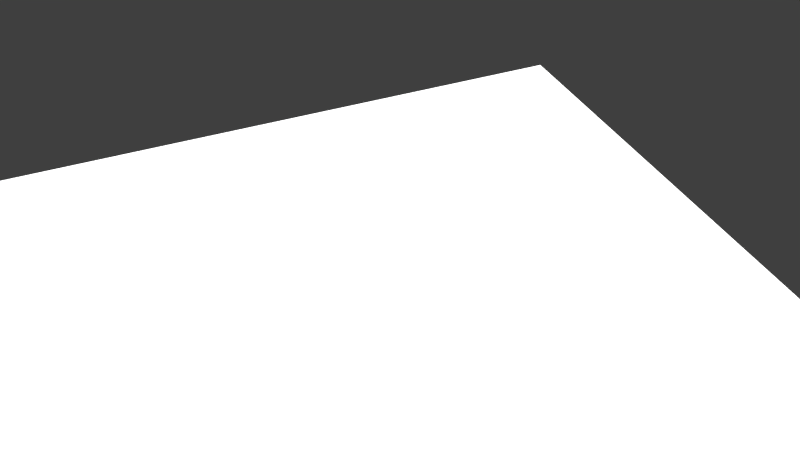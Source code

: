 # Source: PART2.blend  (saved by Blender 2.79.0; exported with 4.5.12 LTS)
import bpy
from mathutils import Matrix  # noqa: F401  (used for matrix-valued properties, if any)

bpy.ops.wm.read_factory_settings(use_empty=True)
scene = bpy.context.scene
scene.name = 'Scene'

# ---- collections
col_collection_1 = bpy.data.collections.new('Collection 1'); scene.collection.children.link(col_collection_1)

# ---- images (referenced by path relative to the original .blend; pixels are not part of the script)
import os
ASSET_DIR = os.environ.get("B2B_ASSET_DIR", "")  # directory of the original .blend (textures are referenced by path, not embedded)
HERE = os.path.dirname(os.path.abspath(__file__))  # packed textures are extracted next to this script under _unpacked/

def load_image(name, relpath, width, height, colorspace="sRGB"):
    """Load a texture the original file referenced (path relative to the .blend, or extracted next to this script)."""
    p = next((c for c in (os.path.join(HERE, relpath), os.path.join(ASSET_DIR, relpath)) if relpath and os.path.exists(c)), "")
    if p:
        img = bpy.data.images.load(p, check_existing=True)
        img.name = name
    else:  # same state as the original file: an image datablock whose file is absent (Cycles renders it pink)
        img = bpy.data.images.new(name, width, height)
        img.source = "FILE"
        img.filepath = "//" + (relpath or name)
    img.colorspace_settings.name = colorspace
    return img
img_t1_spec_png_001 = load_image('T1_SPEC.png.001', 'tex/T1_SPEC.png', 1024, 1024, 'sRGB')
img_t1_color4_jpg = load_image('T1_COLOR4.jpg', 'tex/T1_COLOR4.jpg', 1024, 1024, 'sRGB')
img_t1_occ_png_001 = load_image('T1_OCC.png.001', 'tex/T1_OCC.png', 1024, 1024, 'sRGB')
img_t1_nrm_png_001 = load_image('T1_NRM.png.001', 'tex/T1_NRM.png', 1024, 1024, 'sRGB')

# ---- materials (node trees are filled in below, after node groups)
mat_canadarm = bpy.data.materials.new('CanadARM')
mat_canadarm.alpha_threshold = 0.0
mat_canadarm.roughness = 0.5
mat_light = bpy.data.materials.new('LIGHT')
mat_light.alpha_threshold = 0.0
mat_light.roughness = 0.5

# ---- material node trees
mat_canadarm.use_nodes = True; mat_canadarm.node_tree.nodes.clear()
_N = mat_canadarm.node_tree.nodes; _L = mat_canadarm.node_tree.links
n0 = _N.new('ShaderNodeOutputMaterial'); n0.name = 'Material Output'; n0.location = (306, 300)
n1 = _N.new('ShaderNodeMixShader'); n1.name = 'Mix Shader.001'; n1.location = (106, 318)
n2 = _N.new('ShaderNodeBsdfDiffuse'); n2.name = 'Diffuse BSDF'; n2.location = (-116, 279)
n3 = _N.new('ShaderNodeBsdfAnisotropic'); n3.name = 'Glossy BSDF'; n3.location = (-121, 148)
n3.distribution = 'GGX'
n3.inputs[1].default_value = 0.0
n4 = _N.new('ShaderNodeMix'); n4.name = 'Mix'; n4.location = (-218, 626)
n4.data_type = 'RGBA'
n4.inputs[0].default_value = 8.0
n4.inputs[7].default_value = (0.0, 0.0, 0.0, 1.0)
n5 = _N.new('ShaderNodeTexImage'); n5.name = 'Image Texture.002'; n5.location = (-407, 637)
n5.width = 140
n5.image = img_t1_spec_png_001
n6 = _N.new('ShaderNodeNormalMap'); n6.name = 'Normal Map'; n6.location = (109, 165)
n6.inputs[0].default_value = 0.05
n7 = _N.new('ShaderNodeMix'); n7.name = 'Mix.001'; n7.location = (-336, 263)
n7.data_type = 'RGBA'
n7.blend_type = 'MULTIPLY'
n8 = _N.new('ShaderNodeTexImage'); n8.name = 'Image Texture'; n8.location = (-577, 389)
n8.width = 140
n8.image = img_t1_color4_jpg
n9 = _N.new('ShaderNodeTexImage'); n9.name = 'Image Texture.003'; n9.location = (-571, 121)
n9.width = 140
n9.image = img_t1_occ_png_001
n10 = _N.new('ShaderNodeTexImage'); n10.name = 'Image Texture.001'; n10.location = (30, -81)
n10.width = 140
n10.image = img_t1_nrm_png_001
n11 = _N.new('ShaderNodeDisplacement'); n11.name = 'Displacement'; n11.location = (0, 0)
n11.inputs[1].default_value = 0.0
n11.inputs[2].default_value = 0.1
_L.new(n1.outputs[0], n0.inputs[0])
_L.new(n2.outputs[0], n1.inputs[1])
_L.new(n8.outputs[0], n7.inputs[6])
_L.new(n10.outputs[0], n6.inputs[1])
_L.new(n3.outputs[0], n1.inputs[2])
_L.new(n4.outputs[2], n1.inputs[0])
_L.new(n5.outputs[0], n4.inputs[6])
_L.new(n7.outputs[2], n2.inputs[0])
_L.new(n9.outputs[0], n7.inputs[7])
_L.new(n6.outputs[0], n11.inputs[0])
_L.new(n11.outputs[0], n0.inputs[2])
n0.is_active_output = True
mat_light.use_nodes = True; mat_light.node_tree.nodes.clear()
_N = mat_light.node_tree.nodes; _L = mat_light.node_tree.links
n0 = _N.new('ShaderNodeOutputMaterial'); n0.name = 'Material Output'; n0.location = (300, 300)
n1 = _N.new('ShaderNodeEmission'); n1.name = 'Emission'; n1.location = (10, 300)
n1.inputs[0].default_value = (0.8, 0.8, 0.8, 1.0)
n1.inputs[1].default_value = 2.5
_L.new(n1.outputs[0], n0.inputs[0])
n0.is_active_output = True

# ---- world
world_world_001 = bpy.data.worlds.new('World.001'); scene.world = world_world_001
world_world_001.use_nodes = True; world_world_001.node_tree.nodes.clear()
_N = world_world_001.node_tree.nodes; _L = world_world_001.node_tree.links
n0 = _N.new('ShaderNodeOutputWorld'); n0.name = 'World Output'; n0.location = (300, 300)
n1 = _N.new('ShaderNodeBackground'); n1.name = 'Background'; n1.location = (10, 300)
n1.inputs[0].default_value = (0.05, 0.05, 0.05, 1.0)
_L.new(n1.outputs[0], n0.inputs[0])
n0.is_active_output = True
world_world_001.use_sun_shadow = False
world_world_001.sun_shadow_jitter_overblur = 0.0
world_world_001.cycles.sampling_method = 'MANUAL'

# ---- cameras
cam_camera = bpy.data.cameras.new('Camera')
cam_camera.clip_end = 100.0
cam_camera.lens = 35.0
cam_camera.sensor_width = 32.0
cam_camera.sensor_height = 18.0
cam_camera.display_size = 2.0
cam_camera.dof.focus_distance = 0.0

# ---- lights
light_sun = bpy.data.lights.new('Sun', 'SUN')
light_sun.transmission_factor = 0.0
light_sun.angle = 1.479
light_sun.energy = 5.0
light_sun.shadow_buffer_clip_start = 0.5
light_sun.shadow_soft_size = 0.912
light_sun.shadow_cascade_max_distance = 1000.0
light_sun.cycles.max_bounces = 783

# ---- meshes
me_canadarm_hd_002 = bpy.data.meshes.new('CANADARM HD.002')
me_canadarm_hd_002.from_pydata([(0.03282, -0.1173, 0.05679), (0.05691, -0.1173, 0.03269), (0.06305, -0.1173, 0.01432), (0.03494, -0.1079, 0.06046), (0.06049, -0.1079, 0.0349), (0.03157, -0.1079, 0.0551), (0.06075, -0.1079, 0.01507), (0.06261, 0.09834, 0.01507), (0.06075, 0.03315, 0.01507), (0.05521, 0.03319, 0.03188), (0.05521, -0.1036, 0.03188), (0.03157, -0.1036, 0.0551), (0.03494, -0.1105, 0.06046), (0.06389, -0.1079, 0.01521), (0.06335, 0.1617, 0.03581), (0.05541, 0.1927, 0.01507), (0.03219, 0.2157, 0.03581), (0.05031, 0.1927, 0.03581), (0.02974, 0.2116, 0.03581), (0.02906, -0.1173, 0.05779), (0.02722, -0.1079, 0.05624), (0.02722, -0.1036, 0.05624), (0.05815, -0.1173, 0.02899), (0.05652, 0.03318, 0.02791), (0.05652, -0.1036, 0.02791), (0.05928, -0.1079, 0.0291), (0.05541, 0.1927, 0.03092), (0.03219, 0.2157, 0.03092), (-0.05691, -0.1173, 0.03269), (-0.03494, -0.1079, 0.06046), (-0.06049, -0.1079, 0.0349), (-0.03157, -0.1079, 0.0551), (-0.05521, -0.1079, 0.03188), (-0.06075, -0.1079, 0.01507), (-0.03157, 0.03324, 0.0551), (-0.06261, 0.09834, 0.01507), (-0.03157, -0.1036, 0.0551), (-0.03494, -0.1105, 0.06046), (-0.06049, -0.1105, 0.0349), (-0.05785, -0.1079, 0.03339), (-0.03325, -0.1079, 0.05778), (-0.05541, 0.1927, 0.03581), (-0.03219, 0.2157, 0.01507), (-0.05031, 0.1927, 0.03581), (-0.05345, 0.09834, 0.03581), (-0.02906, -0.1173, 0.05779), (-0.02722, 0.03324, 0.05624), (-0.02722, -0.1036, 0.05624), (-0.06204, -0.1079, 0.03029), (-0.05997, 0.09834, 0.02969), (-0.05652, 0.03318, 0.02791), (-0.06335, 0.1617, 0.03092), (-0.05541, 0.1927, 0.03092), (0.06568, -0.1173, 1.745e-07), (0.06305, -0.1173, -0.01432), (0.06984, -0.1079, 1.974e-07), (0.06049, -0.1079, -0.0349), (0.05521, -0.1079, -0.03188), (0.05887, 0.09834, -0.03581), (0.06261, 0.09834, -0.01507), (0.06335, 0.03312, 1.974e-07), (0.05521, 0.03319, -0.03188), (0.05521, -0.1036, -0.03188), (0.03157, -0.1036, -0.0551), (0.06703, -0.1105, -0.01535), (0.06984, -0.1105, 1.974e-07), (0.03494, -0.1105, -0.06046), (0.06049, -0.1105, -0.0349), (0.05785, -0.1079, -0.03339), (0.03325, -0.1079, -0.05778), (0.06389, -0.1079, -0.01521), (0.06335, 0.1617, -0.01507), (0.03219, 0.2157, -0.01507), (0.05345, 0.09834, -0.03581), (0.03012, -0.1079, -0.06175), (0.02722, 0.03324, -0.05624), (0.02722, -0.1036, -0.05624), (0.03012, -0.1105, -0.06175), (0.02867, -0.1079, -0.05899), (0.06204, -0.1079, -0.03029), (0.05652, 0.03318, -0.02791), (0.05541, 0.1927, -0.03092), (0.03219, 0.2157, -0.03092), (-0.06568, -0.1173, 1.745e-07), (-0.05691, -0.1173, -0.03269), (-0.03494, -0.1079, -0.06046), (-0.06984, -0.1079, 1.974e-07), (-0.06049, -0.1079, -0.0349), (-0.03157, -0.1079, -0.0551), (-0.06335, 0.09834, 1.974e-07), (-0.05887, 0.09834, -0.03581), (-0.06261, 0.09834, -0.01507), (-0.05521, 0.03319, -0.03188), (-0.05521, -0.1036, -0.03188), (-0.06703, -0.1105, -0.01535), (-0.06049, -0.1105, -0.0349), (-0.05785, -0.1079, -0.03339), (-0.03325, -0.1079, -0.05778), (-0.06389, -0.1079, -0.01521), (-0.06335, 0.1617, -0.03581), (-0.05541, 0.1927, 1.974e-07), (-0.05541, 0.1927, -0.03581), (-0.03219, 0.2157, 1.974e-07), (-0.03219, 0.2157, -0.03581), (-0.05031, 0.1927, -0.03581), (-0.05345, 0.09834, -0.03581), (-0.02906, -0.1173, -0.05779), (-0.03012, -0.1079, -0.06175), (-0.02722, 0.03324, -0.05624), (-0.02867, -0.1079, -0.05899), (-0.05815, -0.1173, -0.02899), (-0.05652, -0.1079, -0.02791), (-0.05652, -0.1036, -0.02791), (-0.03282, -0.1173, 0.05679), (-0.06305, -0.1173, 0.01432), (-0.06703, -0.1079, 0.01535), (-0.05887, 0.09834, 0.03581), (-0.06075, 0.03315, 0.01507), (-0.05521, 0.03319, 0.03188), (-0.05521, -0.1036, 0.03188), (-0.06075, -0.1036, 0.01507), (-0.06703, -0.1105, 0.01535), (-0.06389, -0.1079, 0.01521), (-0.06335, 0.1617, 0.03581), (-0.06335, 0.1617, 0.01507), (-0.05541, 0.1927, 0.01507), (-0.03219, 0.2157, 0.03581), (-0.05752, 0.1617, 0.03581), (-0.02974, 0.2116, 0.03581), (-0.03012, -0.1079, 0.06175), (-0.02722, -0.1079, 0.05624), (-0.03012, -0.1105, 0.06175), (-0.02867, -0.1079, 0.05899), (-0.05815, -0.1173, 0.02899), (-0.05652, -0.1079, 0.02791), (-0.05652, -0.1036, 0.02791), (-0.06204, -0.1105, 0.03029), (-0.05928, -0.1079, 0.0291), (-0.03219, 0.2157, 0.03092), (1.152e-09, -0.1173, 0.06557), (1.152e-09, -0.1079, 0.06981), (0.06703, -0.1079, 0.01535), (1.152e-09, -0.1079, 0.06337), (0.05521, -0.1079, 0.03188), (0.03157, 0.03324, 0.0551), (1.152e-09, 0.03324, 0.06097), (0.05887, 0.09834, 0.03581), (1.152e-09, -0.1036, 0.06337), (0.06075, -0.1036, 0.01507), (0.06703, -0.1105, 0.01535), (1.152e-09, -0.1105, 0.06981), (0.06049, -0.1105, 0.0349), (0.05785, -0.1079, 0.03339), (0.03325, -0.1079, 0.05778), (1.152e-09, -0.1079, 0.06659), (0.06335, 0.1617, 0.01507), (0.05541, 0.1927, 0.03581), (0.03219, 0.2157, 0.01507), (1.152e-09, 0.224, 0.03581), (1.152e-09, 0.224, 0.01507), (1.152e-09, 0.09834, 0.04137), (1.152e-09, 0.1617, 0.03581), (1.152e-09, 0.1927, 0.03581), (0.05752, 0.1617, 0.03581), (0.05345, 0.09834, 0.03581), (1.152e-09, 0.2189, 0.03581), (0.03012, -0.1079, 0.06175), (0.02722, 0.03324, 0.05624), (0.03012, -0.1105, 0.06175), (0.02867, -0.1079, 0.05899), (0.06204, -0.1079, 0.03029), (0.05652, -0.1079, 0.02791), (0.05997, 0.09834, 0.02969), (0.06204, -0.1105, 0.03029), (0.06335, 0.1617, 0.03092), (1.152e-09, 0.224, 0.03092), (-0.03282, -0.1173, -0.05679), (-0.06305, -0.1173, -0.01432), (-0.06703, -0.1079, -0.01535), (-0.06335, -0.1079, 1.974e-07), (-0.05521, -0.1079, -0.03188), (-0.06075, -0.1079, -0.01507), (-0.03157, 0.03324, -0.0551), (-0.06075, 0.03315, -0.01507), (-0.06335, 0.03312, 1.974e-07), (-0.03157, -0.1036, -0.0551), (-0.06075, -0.1036, -0.01507), (-0.06335, -0.1036, 1.974e-07), (-0.06984, -0.1105, 1.974e-07), (-0.03494, -0.1105, -0.06046), (-0.0666, -0.1079, 1.974e-07), (-0.06335, 0.1617, 1.974e-07), (-0.06335, 0.1617, -0.01507), (-0.05541, 0.1927, -0.01507), (-0.03219, 0.2157, -0.01507), (-0.05752, 0.1617, -0.03581), (-0.02974, 0.2116, -0.03581), (-0.02722, -0.1079, -0.05624), (-0.02722, -0.1036, -0.05624), (-0.03012, -0.1105, -0.06175), (-0.06204, -0.1079, -0.03029), (-0.05997, 0.09834, -0.02969), (-0.05652, 0.03318, -0.02791), (-0.06204, -0.1105, -0.03029), (-0.05928, -0.1079, -0.0291), (-0.06335, 0.1617, -0.03092), (-0.05541, 0.1927, -0.03092), (-0.03219, 0.2157, -0.03092), (0.03282, -0.1173, -0.05679), (1.152e-09, -0.1173, -0.06558), (0.05691, -0.1173, -0.03269), (0.03494, -0.1079, -0.06046), (1.152e-09, -0.1079, -0.06982), (0.06703, -0.1079, -0.01535), (0.03157, -0.1079, -0.0551), (1.152e-09, -0.1079, -0.06337), (0.06335, -0.1079, 1.974e-07), (0.06075, -0.1079, -0.01507), (0.03157, 0.03324, -0.0551), (1.152e-09, 0.03324, -0.06097), (0.06335, 0.09834, 1.974e-07), (0.06075, 0.03315, -0.01507), (1.152e-09, -0.1036, -0.06337), (0.06075, -0.1036, -0.01507), (0.06335, -0.1036, 1.974e-07), (1.152e-09, -0.1105, -0.06982), (0.0666, -0.1079, 1.974e-07), (1.152e-09, -0.1079, -0.06659), (0.06335, 0.1617, 1.974e-07), (0.06335, 0.1617, -0.03581), (0.05541, 0.1927, 1.974e-07), (0.05541, 0.1927, -0.03581), (0.05541, 0.1927, -0.01507), (0.03219, 0.2157, 1.974e-07), (0.03219, 0.2157, -0.03581), (1.152e-09, 0.224, 1.974e-07), (1.152e-09, 0.224, -0.03581), (1.152e-09, 0.224, -0.01507), (1.152e-09, 0.09834, -0.04137), (1.152e-09, 0.1617, -0.03581), (1.152e-09, 0.1927, -0.03581), (0.05031, 0.1927, -0.03581), (0.05752, 0.1617, -0.03581), (0.02974, 0.2116, -0.03581), (1.152e-09, 0.2189, -0.03581), (0.02906, -0.1173, -0.05779), (0.02722, -0.1079, -0.05624), (0.05815, -0.1173, -0.02899), (0.05652, -0.1079, -0.02791), (0.05997, 0.09834, -0.02969), (0.05652, -0.1036, -0.02791), (0.06204, -0.1105, -0.03029), (0.05928, -0.1079, -0.0291), (0.06335, 0.1617, -0.03092), (1.152e-09, 0.224, -0.03092), (-0.03494, -0.115, -0.06046), (0.06984, -0.115, 1.974e-07), (0.06204, -0.115, -0.03029), (-0.06049, -0.115, 0.0349), (-0.06703, -0.115, 0.01535), (0.03494, -0.115, 0.06046), (-0.06049, -0.115, -0.0349), (-0.06204, -0.115, 0.03029), (0.06703, -0.115, -0.01535), (-0.06984, -0.115, 1.974e-07), (0.03494, -0.115, -0.06046), (-0.06703, -0.115, -0.01535), (0.06049, -0.115, -0.0349), (0.03012, -0.115, 0.06175), (1.152e-09, -0.115, -0.06982), (-0.03012, -0.115, 0.06175), (0.06204, -0.115, 0.03029), (-0.03494, -0.115, 0.06046), (0.03012, -0.115, -0.06175), (0.06049, -0.115, 0.0349), (-0.03012, -0.115, -0.06175), (-0.06204, -0.115, -0.03029), (0.06703, -0.115, 0.01535), (1.152e-09, -0.115, 0.06981), (-0.06703, -0.1173, 0.01535), (-0.06204, -0.1173, 0.03029), (0.03494, -0.1173, -0.06046), (0.03012, -0.1173, -0.06175), (0.06049, -0.1173, -0.0349), (0.06204, -0.1173, -0.03029), (0.06049, -0.1173, 0.0349), (0.06204, -0.1173, 0.03029), (0.06703, -0.1173, 0.01535), (0.03494, -0.1173, 0.06046), (0.03012, -0.1173, 0.06175), (0.06984, -0.1173, 1.974e-07), (-0.06049, -0.1173, -0.0349), (-0.06204, -0.1173, -0.03029), (0.06703, -0.1173, -0.01535), (-0.06984, -0.1173, 1.974e-07), (-0.06703, -0.1173, -0.01535), (-0.03494, -0.1173, -0.06046), (-0.06049, -0.1173, 0.0349), (1.152e-09, -0.1173, -0.06982), (-0.03494, -0.1173, 0.06046), (-0.03012, -0.1173, 0.06175), (1.152e-09, -0.1173, 0.06981), (-0.03012, -0.1173, -0.06175)], [], [(178, 94, 188, 86), (278, 270, 300, 301), (276, 292, 295, 266), (107, 199, 189, 85), (152, 153, 3, 4), (115, 122, 179, 190), (13, 216, 6), (103, 236, 244, 196), (225, 77, 273, 269), (252, 248, 217, 70), (25, 6, 171), (117, 120, 135, 50), (92, 182, 185, 93), (184, 187, 120, 117), (271, 286, 287, 277), (51, 124, 35, 49), (144, 9, 146), (89, 184, 117, 35), (266, 295, 294, 264), (159, 175, 27, 157), (62, 57, 214, 63), (186, 112, 111, 181), (30, 38, 37, 29), (277, 287, 290, 256), (170, 173, 149, 141), (166, 168, 12, 3), (170, 141, 13), (40, 29, 129, 132), (141, 55, 226), (39, 30, 29, 40), (150, 131, 270, 278), (191, 89, 35, 124), (201, 90, 92, 202), (138, 52, 41, 126), (100, 193, 192, 191), (193, 206, 205, 192), (102, 194, 193, 100), (81, 253, 229, 231), (159, 42, 138, 175), (254, 82, 234, 236), (240, 241, 242, 239), (161, 127, 44, 160), (127, 123, 116, 44), (241, 231, 229, 242), (16, 18, 17), (16, 17, 156), (164, 167, 144, 146), (151, 274, 271, 173), (162, 17, 18), (162, 18, 165), (132, 129, 140, 154), (255, 189, 199, 275), (212, 225, 199, 107), (141, 226, 216, 13), (130, 132, 154, 142), (278, 301, 289, 268), (105, 238, 219, 108), (296, 255, 275, 302), (253, 71, 59, 249), (52, 51, 123, 41), (137, 48, 30, 39), (4, 151, 173, 170), (112, 93, 180, 111), (51, 49, 116, 123), (50, 135, 119, 118), (70, 213, 79, 252), (21, 147, 142, 20), (48, 115, 121, 136), (258, 297, 299, 272), (144, 167, 21, 11), (153, 152, 143, 5), (122, 33, 179), (5, 20, 169, 153), (121, 188, 264, 259), (137, 134, 33), (170, 13, 6, 25), (60, 224, 223, 221), (9, 144, 11, 10), (261, 255, 296, 291), (253, 249, 58, 229), (34, 116, 118), (89, 91, 183, 184), (87, 95, 203, 200), (187, 186, 181, 179), (134, 135, 120, 33), (223, 217, 248, 250), (140, 150, 168, 166), (273, 265, 281, 282), (268, 289, 288, 260), (4, 3, 12, 151), (48, 122, 115), (88, 197, 109, 97), (67, 251, 257, 267), (115, 190, 86), (96, 97, 85, 87), (203, 276, 266, 94), (75, 76, 222, 219), (172, 146, 9, 23), (72, 232, 81, 82), (118, 119, 36, 34), (15, 26, 174, 155), (233, 230, 232, 72), (194, 207, 206, 193), (254, 236, 103, 207), (237, 254, 207, 194), (24, 10, 143, 171), (162, 161, 163, 17), (240, 239, 195, 104), (195, 105, 90, 99), (227, 246, 78, 212), (126, 41, 43), (126, 43, 128), (234, 243, 244, 236), (225, 269, 275, 199), (162, 165, 128), (162, 128, 43), (109, 227, 212, 107), (267, 257, 284, 283), (212, 74, 77, 225), (167, 145, 147, 21), (57, 68, 69, 214), (257, 263, 293, 284), (73, 58, 218, 75), (95, 261, 276, 203), (164, 160, 145, 167), (149, 277, 256, 65), (8, 7, 172, 23), (206, 101, 99, 205), (252, 79, 56, 68), (250, 248, 57, 62), (49, 50, 118, 116), (202, 92, 93, 112), (171, 143, 152, 25), (30, 48, 136, 38), (263, 256, 290, 293), (93, 185, 88, 180), (63, 214, 246, 76), (259, 264, 294, 279), (180, 88, 97, 96), (70, 217, 216), (178, 190, 179, 98), (31, 40, 132, 130), (64, 65, 256, 263), (181, 111, 204, 98), (183, 202, 112, 186), (23, 9, 10, 24), (60, 8, 148, 224), (269, 273, 282, 298), (91, 192, 205, 201), (218, 58, 61), (220, 7, 8, 60), (141, 149, 65, 55), (119, 32, 31, 36), (34, 36, 47, 46), (262, 259, 279, 280), (87, 85, 189, 95), (56, 79, 251, 67), (98, 204, 200, 178), (153, 169, 166, 3), (77, 66, 265, 273), (213, 226, 55), (145, 160, 44, 46), (94, 266, 264, 188), (228, 155, 7, 220), (239, 242, 73, 238), (207, 103, 101, 206), (155, 228, 230, 15), (233, 157, 15, 230), (230, 228, 71, 232), (42, 125, 52, 138), (235, 237, 194, 102), (235, 159, 157, 233), (175, 138, 126, 158), (25, 152, 4, 170), (239, 238, 105, 195), (163, 164, 146, 14), (16, 158, 165, 18), (197, 215, 227, 109), (212, 78, 74), (129, 29, 37, 131), (269, 298, 302, 275), (108, 219, 222, 198), (227, 215, 246), (56, 67, 66, 211), (105, 108, 182, 90), (38, 136, 262, 258), (97, 109, 107, 85), (38, 258, 272, 37), (49, 35, 117, 50), (26, 156, 14, 174), (204, 96, 87, 200), (270, 272, 299, 300), (82, 81, 231, 234), (205, 99, 90, 201), (221, 223, 250, 80), (134, 137, 39, 32), (198, 185, 182, 108), (36, 31, 130, 47), (185, 198, 197, 88), (11, 21, 20, 5), (274, 285, 286, 271), (32, 39, 40, 31), (220, 60, 221, 59), (98, 179, 181), (214, 69, 78, 246), (251, 64, 263, 257), (17, 163, 14, 156), (8, 23, 24, 148), (61, 62, 63, 218), (198, 222, 215, 197), (7, 155, 174, 172), (182, 92, 90), (242, 229, 58, 73), (47, 130, 142, 147), (10, 11, 5, 143), (187, 179, 33, 120), (76, 246, 215, 222), (140, 129, 131, 150), (213, 55, 65, 64), (188, 121, 115, 86), (48, 137, 33, 122), (69, 211, 74, 78), (95, 189, 255, 261), (178, 86, 190), (68, 56, 211, 69), (173, 271, 277, 149), (228, 220, 59, 71), (249, 80, 61, 58), (27, 16, 156, 26), (100, 191, 124, 125), (102, 100, 125, 42), (235, 102, 42, 159), (237, 72, 82, 254), (175, 158, 16, 27), (162, 43, 127, 161), (161, 160, 164, 163), (202, 183, 91, 201), (43, 41, 123, 127), (103, 196, 104), (103, 104, 101), (126, 128, 165, 158), (136, 121, 259, 262), (240, 104, 196), (240, 196, 244), (20, 142, 154, 169), (74, 211, 66, 77), (274, 260, 288, 285), (46, 47, 147, 145), (169, 154, 140, 166), (200, 203, 94, 178), (114, 83, 177, 110, 84, 176, 106, 209, 245, 208, 210, 247, 54, 53, 2, 22, 1, 0, 19, 139, 45, 113, 28, 133), (67, 267, 265, 66), (219, 238, 73, 75), (150, 278, 268, 168), (125, 124, 51, 52), (111, 180, 96, 204), (261, 291, 292, 276), (135, 134, 32, 119), (146, 172, 174, 14), (80, 250, 62, 61), (248, 252, 68, 57), (258, 262, 280, 297), (249, 59, 221, 80), (213, 70, 216, 226), (184, 183, 186, 187), (267, 283, 281, 265), (168, 268, 260, 12), (235, 233, 72, 237), (44, 116, 34, 46), (151, 12, 260, 274), (79, 213, 64, 251), (191, 192, 91, 89), (224, 216, 217, 223), (232, 71, 253, 81), (157, 27, 26, 15), (224, 148, 6, 216), (148, 24, 171, 6), (104, 195, 99, 101), (234, 231, 241), (234, 241, 243), (131, 37, 272, 270), (240, 244, 243), (240, 243, 241), (218, 63, 76, 75), (114, 133, 280, 279), (208, 245, 282, 281), (247, 210, 283, 284), (1, 22, 286, 285), (22, 2, 287, 286), (19, 0, 288, 289), (0, 1, 285, 288), (210, 208, 281, 283), (2, 53, 290, 287), (84, 110, 292, 291), (53, 54, 293, 290), (177, 83, 294, 295), (176, 84, 291, 296), (54, 247, 284, 293), (133, 28, 297, 280), (245, 209, 298, 282), (113, 45, 300, 299), (139, 19, 289, 301), (28, 113, 299, 297), (110, 177, 295, 292), (45, 139, 301, 300), (106, 176, 296, 302), (83, 114, 279, 294), (209, 106, 302, 298)])
me_canadarm_hd_002.polygons.foreach_set('use_smooth', [True] * 308)
_uv = me_canadarm_hd_002.uv_layers.new(name='UVMap')
_uv.uv.foreach_set('vector', [0.7623, 0.8511, 0.7634, 0.8511, 0.7634, 0.8602, 0.7623, 0.8602, 0.8258, 0.2918, 0.8258, 0.2738, 0.8272, 0.2738, 0.8272, 0.2918, 0.7649, 0.8422, 0.7664, 0.8422, 0.7664, 0.8511, 0.7649, 0.8511, 0.7651, 0.8779, 0.7662, 0.8779, 0.7662, 0.8807, 0.7651, 0.8807, 0.7967, 0.5782, 0.7968, 0.5975, 0.7955, 0.5979, 0.7955, 0.5778, 0.8376, 0.6202, 0.8367, 0.6189, 0.8409, 0.6127, 0.8419, 0.614, 0.8002, 0.5687, 0.8047, 0.563, 0.8011, 0.5699, 0.8435, 0.5825, 0.8301, 0.5872, 0.8301, 0.5843, 0.8425, 0.5802, 0.7663, 0.8603, 0.7663, 0.8424, 0.7678, 0.8424, 0.7678, 0.8603, 0.8142, 0.5532, 0.8146, 0.5547, 0.8097, 0.5581, 0.8089, 0.5568, 0.7975, 0.576, 0.8011, 0.5699, 0.7987, 0.5766, 0.8248, 0.3688, 0.8236, 0.4481, 0.8182, 0.4479, 0.8194, 0.3687, 0.8446, 0.3693, 0.8545, 0.3696, 0.8534, 0.4488, 0.8435, 0.4486, 0.8311, 0.369, 0.83, 0.4482, 0.8236, 0.4481, 0.8248, 0.3688, 0.767, 0.5856, 0.7684, 0.5856, 0.7684, 0.5945, 0.767, 0.5945, 0.8191, 0.2942, 0.8258, 0.2943, 0.8253, 0.3311, 0.8191, 0.3309, 0.8484, 0.6821, 0.8384, 0.6819, 0.8405, 0.6443, 0.8316, 0.3312, 0.8311, 0.369, 0.8248, 0.3688, 0.8253, 0.3311, 0.7649, 0.8511, 0.7664, 0.8511, 0.7664, 0.8602, 0.7649, 0.8602, 0.777, 0.6529, 0.784, 0.6529, 0.784, 0.6724, 0.777, 0.6724, 0.8073, 0.3997, 0.8073, 0.3972, 0.8175, 0.3971, 0.8175, 0.3996, 0.8364, 0.4484, 0.8418, 0.4485, 0.8418, 0.4511, 0.8363, 0.4509, 0.8231, 0.2541, 0.8242, 0.2541, 0.8243, 0.2709, 0.8232, 0.2709, 0.767, 0.5945, 0.7684, 0.5945, 0.7684, 0.6036, 0.767, 0.6036, 0.7644, 0.5856, 0.7655, 0.5856, 0.7655, 0.5945, 0.7644, 0.5945, 0.8231, 0.3087, 0.8242, 0.3087, 0.8242, 0.3114, 0.8231, 0.3114, 0.7964, 0.5754, 0.7992, 0.5676, 0.8002, 0.5687, 0.8158, 0.6236, 0.8155, 0.6253, 0.8138, 0.6239, 0.8141, 0.6223, 0.7992, 0.5676, 0.8028, 0.5604, 0.8038, 0.5617, 0.8298, 0.6237, 0.8301, 0.6253, 0.8155, 0.6253, 0.8158, 0.6236, 0.8243, 0.2918, 0.8243, 0.2738, 0.8258, 0.2738, 0.8258, 0.2918, 0.8322, 0.2945, 0.8316, 0.3312, 0.8253, 0.3311, 0.8258, 0.2943, 0.8442, 0.3316, 0.8468, 0.3316, 0.8446, 0.3693, 0.8429, 0.3693, 0.784, 0.6334, 0.784, 0.6193, 0.7861, 0.6193, 0.7862, 0.6334, 0.8324, 0.2766, 0.8388, 0.2767, 0.8385, 0.2947, 0.8322, 0.2945, 0.8388, 0.2767, 0.8455, 0.2769, 0.8452, 0.2949, 0.8385, 0.2947, 0.7704, 0.6334, 0.7637, 0.6334, 0.7637, 0.6193, 0.7703, 0.6193, 0.8132, 0.5889, 0.8129, 0.6068, 0.8108, 0.6068, 0.8111, 0.5889, 0.777, 0.6529, 0.777, 0.6334, 0.784, 0.6334, 0.784, 0.6529, 0.7567, 0.6529, 0.7567, 0.6724, 0.7546, 0.6724, 0.7546, 0.6529, 0.8301, 0.5693, 0.8091, 0.5692, 0.8061, 0.5515, 0.8301, 0.5516, 0.8298, 0.9383, 0.806, 0.9382, 0.8078, 0.902, 0.8301, 0.9021, 0.806, 0.9382, 0.8036, 0.9382, 0.8055, 0.902, 0.8078, 0.902, 0.8091, 0.5692, 0.807, 0.5692, 0.8037, 0.5515, 0.8061, 0.5515, 0.8431, 0.9692, 0.842, 0.9668, 0.8505, 0.956, 0.8431, 0.9692, 0.8505, 0.956, 0.8526, 0.9561, 0.8519, 0.9022, 0.8422, 0.8649, 0.8439, 0.8649, 0.8541, 0.9022, 0.7655, 0.5829, 0.767, 0.5829, 0.767, 0.5856, 0.7655, 0.5856, 0.8298, 0.956, 0.8505, 0.956, 0.842, 0.9668, 0.8298, 0.956, 0.842, 0.9668, 0.8298, 0.971, 0.8141, 0.6223, 0.8138, 0.6239, 0.8028, 0.6153, 0.8038, 0.614, 0.7677, 0.8807, 0.7662, 0.8807, 0.7662, 0.8779, 0.7677, 0.8779, 0.7652, 0.8603, 0.7663, 0.8603, 0.7662, 0.8779, 0.7651, 0.8779, 0.7992, 0.5676, 0.8038, 0.5617, 0.8047, 0.563, 0.8002, 0.5687, 0.8145, 0.6206, 0.8141, 0.6223, 0.8038, 0.614, 0.8047, 0.6127, 0.8258, 0.2918, 0.8272, 0.2918, 0.8271, 0.3087, 0.8257, 0.3087, 0.8525, 0.5154, 0.8303, 0.5153, 0.8306, 0.4779, 0.8419, 0.478, 0.7692, 0.8807, 0.7677, 0.8807, 0.7677, 0.8779, 0.7692, 0.8779, 0.8129, 0.6068, 0.8195, 0.607, 0.819, 0.6437, 0.8129, 0.6435, 0.8194, 0.2762, 0.8191, 0.2942, 0.817, 0.2941, 0.8173, 0.2762, 0.8314, 0.6225, 0.8319, 0.6241, 0.8301, 0.6253, 0.8298, 0.6237, 0.7644, 0.5829, 0.7655, 0.5829, 0.7655, 0.5856, 0.7644, 0.5856, 0.8418, 0.4485, 0.8435, 0.4486, 0.8435, 0.4511, 0.8418, 0.4511, 0.8191, 0.2942, 0.8191, 0.3309, 0.8165, 0.3308, 0.817, 0.2941, 0.8194, 0.3687, 0.8182, 0.4479, 0.8166, 0.4479, 0.8177, 0.3686, 0.8089, 0.5568, 0.808, 0.5555, 0.8137, 0.5516, 0.8142, 0.5532, 0.8423, 0.7867, 0.8314, 0.7867, 0.8314, 0.7842, 0.8423, 0.7843, 0.7623, 0.8781, 0.7623, 0.8692, 0.7634, 0.8692, 0.7634, 0.8781, 0.8257, 0.2541, 0.8271, 0.2541, 0.8272, 0.2709, 0.8258, 0.2709, 0.8439, 0.8649, 0.8422, 0.8649, 0.8423, 0.7867, 0.844, 0.7867, 0.7968, 0.5975, 0.7967, 0.5782, 0.7979, 0.5787, 0.798, 0.5971, 0.8367, 0.6189, 0.8359, 0.6176, 0.8409, 0.6127, 0.798, 0.5971, 0.7989, 0.5992, 0.7977, 0.5997, 0.7968, 0.5975, 0.7634, 0.8692, 0.7634, 0.8602, 0.7649, 0.8602, 0.7649, 0.8692, 0.8314, 0.6225, 0.831, 0.621, 0.8359, 0.6176, 0.7964, 0.5754, 0.8002, 0.5687, 0.8011, 0.5699, 0.7975, 0.576, 0.8248, 0.6816, 0.8237, 0.7607, 0.8174, 0.7606, 0.8185, 0.6814, 0.8384, 0.6819, 0.8484, 0.6821, 0.8473, 0.7613, 0.8373, 0.7611, 0.7649, 0.8395, 0.7649, 0.8242, 0.7664, 0.8242, 0.7664, 0.8395, 0.8129, 0.6068, 0.8129, 0.6435, 0.8103, 0.6435, 0.8108, 0.6068, 0.8179, 0.8648, 0.8055, 0.902, 0.8069, 0.8648, 0.8316, 0.3312, 0.838, 0.3314, 0.8375, 0.3692, 0.8311, 0.369, 0.7623, 0.8395, 0.7634, 0.8395, 0.7634, 0.8422, 0.7623, 0.8422, 0.83, 0.4482, 0.8364, 0.4484, 0.8363, 0.4509, 0.83, 0.4507, 0.8182, 0.4504, 0.8182, 0.4479, 0.8236, 0.4481, 0.8236, 0.4506, 0.8174, 0.7606, 0.8174, 0.7631, 0.812, 0.7629, 0.812, 0.7604, 0.8232, 0.2918, 0.8243, 0.2918, 0.8242, 0.3087, 0.8231, 0.3087, 0.7678, 0.8424, 0.7678, 0.8396, 0.7692, 0.8396, 0.7692, 0.8424, 0.8257, 0.3087, 0.8271, 0.3087, 0.8271, 0.3114, 0.8257, 0.3114, 0.7644, 0.5829, 0.7643, 0.5674, 0.7655, 0.5674, 0.7655, 0.5829, 0.8319, 0.6241, 0.8367, 0.6189, 0.8376, 0.6202, 0.8476, 0.5786, 0.8467, 0.5765, 0.8479, 0.5759, 0.8489, 0.5782, 0.7655, 0.6241, 0.7655, 0.6214, 0.7669, 0.6214, 0.7669, 0.6241, 0.8376, 0.6202, 0.8419, 0.614, 0.8428, 0.6153, 0.8489, 0.5974, 0.8489, 0.5782, 0.8501, 0.5778, 0.8501, 0.5979, 0.7634, 0.8422, 0.7649, 0.8422, 0.7649, 0.8511, 0.7634, 0.8511, 0.8192, 0.4779, 0.8193, 0.3996, 0.8308, 0.3996, 0.8306, 0.4779, 0.8379, 0.6442, 0.8405, 0.6443, 0.8384, 0.6819, 0.8367, 0.6819, 0.7637, 0.6724, 0.7637, 0.6865, 0.7567, 0.6865, 0.7567, 0.6724, 0.8069, 0.8648, 0.8069, 0.7867, 0.8179, 0.7867, 0.8179, 0.8648, 0.8326, 0.5894, 0.8393, 0.5896, 0.8389, 0.6075, 0.8323, 0.6074, 0.7704, 0.6724, 0.7703, 0.6865, 0.7637, 0.6865, 0.7637, 0.6724, 0.7637, 0.6334, 0.7567, 0.6334, 0.7567, 0.6193, 0.7637, 0.6193, 0.7567, 0.6529, 0.7546, 0.6529, 0.7546, 0.6334, 0.7567, 0.6334, 0.7637, 0.6529, 0.7567, 0.6529, 0.7567, 0.6334, 0.7637, 0.6334, 0.8356, 0.761, 0.8373, 0.7611, 0.8372, 0.7636, 0.8355, 0.7635, 0.8298, 0.956, 0.8298, 0.9383, 0.8535, 0.9384, 0.8505, 0.956, 0.8301, 0.5693, 0.8301, 0.5516, 0.8541, 0.5516, 0.8511, 0.5694, 0.8541, 0.5516, 0.8525, 0.5154, 0.8547, 0.5154, 0.8565, 0.5517, 0.8419, 0.5617, 0.8311, 0.5551, 0.8315, 0.5534, 0.8428, 0.5604, 0.8165, 0.9691, 0.8069, 0.9559, 0.809, 0.9559, 0.8165, 0.9691, 0.809, 0.9559, 0.8175, 0.9668, 0.8166, 0.5824, 0.8177, 0.5801, 0.8301, 0.5843, 0.8301, 0.5872, 0.7663, 0.8603, 0.7678, 0.8603, 0.7677, 0.8779, 0.7662, 0.8779, 0.8298, 0.956, 0.8298, 0.971, 0.8175, 0.9668, 0.8298, 0.956, 0.8175, 0.9668, 0.809, 0.9559, 0.8479, 0.5759, 0.8419, 0.5617, 0.8428, 0.5604, 0.8491, 0.5754, 0.7669, 0.6241, 0.7669, 0.6214, 0.7684, 0.6214, 0.7684, 0.6241, 0.7652, 0.8603, 0.7652, 0.8424, 0.7663, 0.8424, 0.7663, 0.8603, 0.8422, 0.8649, 0.8312, 0.8648, 0.8314, 0.7867, 0.8423, 0.7867, 0.8161, 0.5537, 0.8158, 0.552, 0.8298, 0.5521, 0.8295, 0.5538, 0.7669, 0.6214, 0.767, 0.6126, 0.7684, 0.6126, 0.7684, 0.6214, 0.8079, 0.5152, 0.8056, 0.5152, 0.8173, 0.4779, 0.8192, 0.4779, 0.7634, 0.8395, 0.7649, 0.8395, 0.7649, 0.8422, 0.7634, 0.8422, 0.8519, 0.9022, 0.8301, 0.9021, 0.8312, 0.8648, 0.8422, 0.8649, 0.7655, 0.5945, 0.767, 0.5945, 0.767, 0.6036, 0.7655, 0.6036, 0.8312, 0.6818, 0.8317, 0.644, 0.8379, 0.6442, 0.8367, 0.6819, 0.8455, 0.2769, 0.8476, 0.277, 0.8473, 0.2949, 0.8452, 0.2949, 0.8142, 0.5532, 0.8137, 0.5516, 0.8155, 0.5504, 0.8158, 0.552, 0.812, 0.7604, 0.812, 0.7629, 0.8103, 0.7629, 0.8104, 0.7604, 0.8191, 0.3309, 0.8194, 0.3687, 0.8177, 0.3686, 0.8165, 0.3308, 0.8429, 0.3693, 0.8446, 0.3693, 0.8435, 0.4486, 0.8418, 0.4485, 0.7987, 0.5766, 0.7979, 0.5787, 0.7967, 0.5782, 0.7975, 0.576, 0.7623, 0.8808, 0.7623, 0.8781, 0.7634, 0.8781, 0.7634, 0.8808, 0.767, 0.6126, 0.767, 0.6036, 0.7684, 0.6036, 0.7684, 0.6126, 0.8435, 0.4486, 0.8534, 0.4488, 0.8534, 0.4513, 0.8435, 0.4511, 0.8175, 0.3996, 0.8175, 0.3971, 0.8193, 0.3971, 0.8193, 0.3996, 0.7649, 0.8692, 0.7649, 0.8602, 0.7664, 0.8602, 0.7664, 0.8692, 0.8477, 0.597, 0.8476, 0.5786, 0.8489, 0.5782, 0.8489, 0.5974, 0.8089, 0.5568, 0.8097, 0.5581, 0.8047, 0.563, 0.8464, 0.6081, 0.8419, 0.614, 0.8409, 0.6127, 0.8454, 0.607, 0.8161, 0.6219, 0.8158, 0.6236, 0.8141, 0.6223, 0.8145, 0.6206, 0.7655, 0.6126, 0.7655, 0.6036, 0.767, 0.6036, 0.767, 0.6126, 0.8445, 0.6058, 0.847, 0.5991, 0.8481, 0.5997, 0.8454, 0.607, 0.8375, 0.3692, 0.8429, 0.3693, 0.8418, 0.4485, 0.8364, 0.4484, 0.8367, 0.6819, 0.8384, 0.6819, 0.8373, 0.7611, 0.8356, 0.761, 0.8248, 0.6816, 0.8312, 0.6818, 0.8301, 0.7609, 0.8237, 0.7607, 0.7678, 0.8603, 0.7678, 0.8424, 0.7692, 0.8424, 0.7692, 0.8603, 0.838, 0.3314, 0.8385, 0.2947, 0.8452, 0.2949, 0.8442, 0.3316, 0.8173, 0.4779, 0.8056, 0.5152, 0.8072, 0.478, 0.8254, 0.6439, 0.8317, 0.644, 0.8312, 0.6818, 0.8248, 0.6816, 0.7644, 0.5945, 0.7655, 0.5945, 0.7655, 0.6036, 0.7644, 0.6036, 0.8069, 0.7867, 0.8069, 0.7843, 0.8179, 0.7842, 0.8179, 0.7867, 0.8179, 0.8648, 0.8179, 0.7867, 0.8198, 0.7867, 0.8197, 0.8648, 0.7649, 0.8781, 0.7649, 0.8692, 0.7664, 0.8692, 0.7664, 0.8781, 0.7623, 0.8395, 0.7623, 0.8242, 0.7634, 0.8242, 0.7634, 0.8395, 0.7643, 0.6241, 0.7644, 0.6214, 0.7655, 0.6214, 0.7655, 0.6241, 0.8454, 0.607, 0.8481, 0.5997, 0.8492, 0.6003, 0.8464, 0.6081, 0.7968, 0.5975, 0.7977, 0.5997, 0.7965, 0.6003, 0.7955, 0.5979, 0.7663, 0.8424, 0.7663, 0.8396, 0.7678, 0.8396, 0.7678, 0.8424, 0.808, 0.5555, 0.8038, 0.5617, 0.8028, 0.5604, 0.8312, 0.8648, 0.8301, 0.9021, 0.8078, 0.902, 0.8197, 0.8648, 0.7634, 0.8511, 0.7649, 0.8511, 0.7649, 0.8602, 0.7634, 0.8602, 0.8259, 0.6072, 0.8323, 0.6074, 0.8317, 0.644, 0.8254, 0.6439, 0.8301, 0.5516, 0.8061, 0.5515, 0.8079, 0.5152, 0.8303, 0.5153, 0.7567, 0.6334, 0.7546, 0.6334, 0.7545, 0.6193, 0.7567, 0.6193, 0.8323, 0.6074, 0.8259, 0.6072, 0.8262, 0.5893, 0.8326, 0.5894, 0.7704, 0.6724, 0.777, 0.6724, 0.777, 0.6865, 0.7703, 0.6865, 0.8262, 0.5893, 0.8259, 0.6072, 0.8195, 0.607, 0.8199, 0.5891, 0.777, 0.6334, 0.777, 0.6193, 0.784, 0.6193, 0.784, 0.6334, 0.7704, 0.6529, 0.7637, 0.6529, 0.7637, 0.6334, 0.7704, 0.6334, 0.7704, 0.6529, 0.777, 0.6529, 0.777, 0.6724, 0.7704, 0.6724, 0.784, 0.6529, 0.784, 0.6334, 0.7862, 0.6334, 0.7862, 0.6529, 0.7975, 0.576, 0.7967, 0.5782, 0.7955, 0.5778, 0.7964, 0.5754, 0.8301, 0.5516, 0.8303, 0.5153, 0.8525, 0.5154, 0.8541, 0.5516, 0.8535, 0.9384, 0.8519, 0.9022, 0.8541, 0.9022, 0.8559, 0.9384, 0.8431, 0.9692, 0.8298, 0.9739, 0.8298, 0.971, 0.842, 0.9668, 0.8467, 0.5765, 0.8409, 0.563, 0.8419, 0.5617, 0.8479, 0.5759, 0.8428, 0.5604, 0.8315, 0.5534, 0.8319, 0.5518, 0.8232, 0.2738, 0.8232, 0.2709, 0.8243, 0.2709, 0.8243, 0.2738, 0.7678, 0.8603, 0.7692, 0.8603, 0.7692, 0.8779, 0.7677, 0.8779, 0.8419, 0.478, 0.8306, 0.4779, 0.8308, 0.3996, 0.842, 0.3997, 0.8419, 0.5617, 0.8409, 0.563, 0.8311, 0.5551, 0.7651, 0.824, 0.7662, 0.824, 0.7663, 0.8396, 0.7652, 0.8396, 0.8525, 0.5154, 0.8419, 0.478, 0.8437, 0.478, 0.8547, 0.5154, 0.7634, 0.8808, 0.7634, 0.8781, 0.7649, 0.8781, 0.7649, 0.8808, 0.8489, 0.5782, 0.8479, 0.5759, 0.8491, 0.5754, 0.8501, 0.5778, 0.8242, 0.2541, 0.8257, 0.2541, 0.8258, 0.2709, 0.8243, 0.2709, 0.8191, 0.3309, 0.8253, 0.3311, 0.8248, 0.3688, 0.8194, 0.3687, 0.8393, 0.5896, 0.8414, 0.5897, 0.841, 0.6076, 0.8389, 0.6075, 0.8481, 0.5997, 0.8489, 0.5974, 0.8501, 0.5979, 0.8492, 0.6003, 0.8258, 0.2738, 0.8258, 0.2709, 0.8272, 0.2709, 0.8272, 0.2738, 0.7567, 0.6724, 0.7567, 0.6865, 0.7545, 0.6865, 0.7546, 0.6724, 0.8452, 0.2949, 0.8473, 0.2949, 0.8468, 0.3316, 0.8442, 0.3316, 0.8185, 0.6814, 0.8174, 0.7606, 0.812, 0.7604, 0.8132, 0.6813, 0.831, 0.621, 0.8314, 0.6225, 0.8298, 0.6237, 0.8295, 0.622, 0.842, 0.3997, 0.8438, 0.3997, 0.8437, 0.478, 0.8419, 0.478, 0.8179, 0.7867, 0.8179, 0.7842, 0.8198, 0.7842, 0.8198, 0.7867, 0.8438, 0.3997, 0.842, 0.3997, 0.842, 0.3972, 0.8438, 0.3972, 0.844, 0.7867, 0.8423, 0.7867, 0.8423, 0.7843, 0.844, 0.7843, 0.767, 0.5829, 0.7684, 0.5829, 0.7684, 0.5856, 0.767, 0.5856, 0.8295, 0.622, 0.8298, 0.6237, 0.8158, 0.6236, 0.8161, 0.6219, 0.8254, 0.6439, 0.8248, 0.6816, 0.8185, 0.6814, 0.819, 0.6437, 0.8454, 0.607, 0.8409, 0.6127, 0.8445, 0.6058, 0.8295, 0.5538, 0.8298, 0.5521, 0.8315, 0.5534, 0.8311, 0.5551, 0.7655, 0.6214, 0.7655, 0.6126, 0.767, 0.6126, 0.7669, 0.6214, 0.8505, 0.956, 0.8535, 0.9384, 0.8559, 0.9384, 0.8526, 0.9561, 0.8312, 0.6818, 0.8367, 0.6819, 0.8356, 0.761, 0.8301, 0.7609, 0.8072, 0.478, 0.8073, 0.3997, 0.8175, 0.3996, 0.8173, 0.4779, 0.842, 0.3997, 0.8308, 0.3996, 0.8308, 0.3971, 0.842, 0.3972, 0.8317, 0.644, 0.8323, 0.6074, 0.8389, 0.6075, 0.8379, 0.6442, 0.8545, 0.3696, 0.8446, 0.3693, 0.8468, 0.3316, 0.8061, 0.5515, 0.8037, 0.5515, 0.8056, 0.5152, 0.8079, 0.5152, 0.8198, 0.7867, 0.8198, 0.7842, 0.8314, 0.7842, 0.8314, 0.7867, 0.8373, 0.7611, 0.8473, 0.7613, 0.8473, 0.7638, 0.8372, 0.7636, 0.83, 0.4482, 0.83, 0.4507, 0.8236, 0.4506, 0.8236, 0.4481, 0.8193, 0.3996, 0.8193, 0.3971, 0.8308, 0.3971, 0.8308, 0.3996, 0.8232, 0.2918, 0.8232, 0.2738, 0.8243, 0.2738, 0.8243, 0.2918, 0.7644, 0.6126, 0.7644, 0.6036, 0.7655, 0.6036, 0.7655, 0.6126, 0.7634, 0.8602, 0.7634, 0.8692, 0.7623, 0.8692, 0.7623, 0.8602, 0.8319, 0.6241, 0.8314, 0.6225, 0.8359, 0.6176, 0.8367, 0.6189, 0.8298, 0.5521, 0.8301, 0.5504, 0.8319, 0.5518, 0.8315, 0.5534, 0.7634, 0.8395, 0.7634, 0.8242, 0.7649, 0.8242, 0.7649, 0.8395, 0.8464, 0.6081, 0.8428, 0.6153, 0.8419, 0.614, 0.8158, 0.552, 0.8155, 0.5504, 0.8301, 0.5504, 0.8298, 0.5521, 0.7655, 0.5856, 0.767, 0.5856, 0.767, 0.5945, 0.7655, 0.5945, 0.8259, 0.6072, 0.8254, 0.6439, 0.819, 0.6437, 0.8195, 0.607, 0.8129, 0.6435, 0.8132, 0.6813, 0.8115, 0.6812, 0.8103, 0.6435, 0.784, 0.6724, 0.7862, 0.6724, 0.7861, 0.6865, 0.784, 0.6865, 0.8324, 0.2766, 0.8322, 0.2945, 0.8258, 0.2943, 0.8261, 0.2764, 0.7704, 0.6334, 0.7703, 0.6193, 0.777, 0.6193, 0.777, 0.6334, 0.7704, 0.6529, 0.7704, 0.6334, 0.777, 0.6334, 0.777, 0.6529, 0.7637, 0.6529, 0.7637, 0.6724, 0.7567, 0.6724, 0.7567, 0.6529, 0.784, 0.6529, 0.7862, 0.6529, 0.7862, 0.6724, 0.784, 0.6724, 0.8298, 0.956, 0.809, 0.9559, 0.806, 0.9382, 0.8298, 0.9383, 0.8298, 0.9383, 0.8301, 0.9021, 0.8519, 0.9022, 0.8535, 0.9384, 0.8429, 0.3693, 0.8375, 0.3692, 0.838, 0.3314, 0.8442, 0.3316, 0.809, 0.9559, 0.8069, 0.9559, 0.8036, 0.9382, 0.806, 0.9382, 0.8435, 0.5825, 0.8425, 0.5802, 0.8511, 0.5694, 0.8435, 0.5825, 0.8511, 0.5694, 0.8532, 0.5694, 0.8165, 0.9691, 0.8175, 0.9668, 0.8298, 0.971, 0.8298, 0.9739, 0.7634, 0.8781, 0.7634, 0.8692, 0.7649, 0.8692, 0.7649, 0.8781, 0.8301, 0.5693, 0.8511, 0.5694, 0.8425, 0.5802, 0.8301, 0.5693, 0.8425, 0.5802, 0.8301, 0.5843, 0.7989, 0.5992, 0.8047, 0.6127, 0.8038, 0.614, 0.7977, 0.5997, 0.7652, 0.8424, 0.7652, 0.8396, 0.7663, 0.8396, 0.7663, 0.8424, 0.767, 0.5829, 0.7669, 0.5674, 0.7684, 0.5674, 0.7684, 0.5829, 0.8197, 0.8648, 0.8198, 0.7867, 0.8314, 0.7867, 0.8312, 0.8648, 0.7977, 0.5997, 0.8038, 0.614, 0.8028, 0.6153, 0.7965, 0.6003, 0.7623, 0.8422, 0.7634, 0.8422, 0.7634, 0.8511, 0.7623, 0.8511, 0.5039, 0.4364, 0.5028, 0.4248, 0.5039, 0.4131, 0.5059, 0.4012, 0.5064, 0.3982, 0.5162, 0.3786, 0.5177, 0.3778, 0.5295, 0.3715, 0.5413, 0.3778, 0.5429, 0.3786, 0.5527, 0.3982, 0.5532, 0.4012, 0.5552, 0.4131, 0.5562, 0.4248, 0.5552, 0.4364, 0.5532, 0.4483, 0.5527, 0.4513, 0.5429, 0.4709, 0.5413, 0.4717, 0.5295, 0.4781, 0.5177, 0.4717, 0.5162, 0.4709, 0.5064, 0.4513, 0.5059, 0.4483, 0.7662, 0.824, 0.7677, 0.824, 0.7678, 0.8396, 0.7663, 0.8396, 0.8306, 0.4779, 0.8303, 0.5153, 0.8079, 0.5152, 0.8192, 0.4779, 0.8243, 0.2918, 0.8258, 0.2918, 0.8257, 0.3087, 0.8242, 0.3087, 0.8261, 0.2764, 0.8258, 0.2943, 0.8191, 0.2942, 0.8194, 0.2762, 0.847, 0.5991, 0.8477, 0.597, 0.8489, 0.5974, 0.8481, 0.5997, 0.7649, 0.8395, 0.7664, 0.8395, 0.7664, 0.8422, 0.7649, 0.8422, 0.8182, 0.4479, 0.8182, 0.4504, 0.8165, 0.4504, 0.8166, 0.4479, 0.8405, 0.6443, 0.8379, 0.6442, 0.8389, 0.6075, 0.841, 0.6076, 0.8132, 0.6813, 0.812, 0.7604, 0.8104, 0.7604, 0.8115, 0.6812, 0.8146, 0.5547, 0.8142, 0.5532, 0.8158, 0.552, 0.8161, 0.5537, 0.7649, 0.8808, 0.7649, 0.8781, 0.7664, 0.8781, 0.7664, 0.8808, 0.8129, 0.6435, 0.819, 0.6437, 0.8185, 0.6814, 0.8132, 0.6813, 0.808, 0.5555, 0.8089, 0.5568, 0.8047, 0.563, 0.8038, 0.5617, 0.8311, 0.369, 0.8375, 0.3692, 0.8364, 0.4484, 0.83, 0.4482, 0.7677, 0.824, 0.7692, 0.824, 0.7692, 0.8396, 0.7678, 0.8396, 0.8242, 0.3087, 0.8257, 0.3087, 0.8257, 0.3114, 0.8242, 0.3114, 0.7704, 0.6529, 0.7704, 0.6724, 0.7637, 0.6724, 0.7637, 0.6529, 0.8078, 0.902, 0.8055, 0.902, 0.8179, 0.8648, 0.8197, 0.8648, 0.7655, 0.5829, 0.7655, 0.5674, 0.7669, 0.5674, 0.767, 0.5829, 0.7644, 0.6214, 0.7644, 0.6126, 0.7655, 0.6126, 0.7655, 0.6214, 0.8322, 0.2945, 0.8385, 0.2947, 0.838, 0.3314, 0.8316, 0.3312, 0.8237, 0.7607, 0.8237, 0.7632, 0.8174, 0.7631, 0.8174, 0.7606, 0.8199, 0.5891, 0.8195, 0.607, 0.8129, 0.6068, 0.8132, 0.5889, 0.777, 0.6724, 0.784, 0.6724, 0.784, 0.6865, 0.777, 0.6865, 0.8237, 0.7607, 0.8301, 0.7609, 0.8301, 0.7634, 0.8237, 0.7632, 0.8301, 0.7609, 0.8356, 0.761, 0.8355, 0.7635, 0.8301, 0.7634, 0.8511, 0.5694, 0.8541, 0.5516, 0.8565, 0.5517, 0.8532, 0.5694, 0.8166, 0.5824, 0.807, 0.5692, 0.8091, 0.5692, 0.8166, 0.5824, 0.8091, 0.5692, 0.8177, 0.5801, 0.8243, 0.2738, 0.8243, 0.2709, 0.8258, 0.2709, 0.8258, 0.2738, 0.8301, 0.5693, 0.8301, 0.5843, 0.8177, 0.5801, 0.8301, 0.5693, 0.8177, 0.5801, 0.8091, 0.5692, 0.8173, 0.4779, 0.8175, 0.3996, 0.8193, 0.3996, 0.8192, 0.4779, 0.7689, 0.8405, 0.7861, 0.6717, 0.7664, 0.8781, 0.7664, 0.8692, 0.7697, 0.8302, 0.7698, 0.8311, 0.7692, 0.8424, 0.7692, 0.8396, 0.7694, 0.6848, 0.7695, 0.7604, 0.7692, 0.824, 0.7684, 0.6214, 0.7696, 0.5839, 0.7696, 0.5865, 0.7684, 0.5856, 0.7684, 0.5829, 0.7696, 0.5865, 0.7694, 0.5969, 0.7684, 0.5945, 0.7684, 0.5856, 0.8064, 0.4064, 0.7852, 0.4999, 0.7684, 0.5674, 0.8271, 0.3087, 0.7852, 0.4999, 0.7696, 0.5839, 0.7684, 0.5829, 0.7684, 0.5674, 0.7695, 0.7604, 0.7697, 0.8302, 0.7692, 0.8396, 0.7692, 0.824, 0.7694, 0.5969, 0.7692, 0.6067, 0.7684, 0.6036, 0.7684, 0.5945, 0.7673, 0.8304, 0.7674, 0.8309, 0.7664, 0.8422, 0.7664, 0.8395, 0.7692, 0.6067, 0.7692, 0.6192, 0.7684, 0.6126, 0.7684, 0.6036, 0.7676, 0.8374, 0.7678, 0.8442, 0.7664, 0.8602, 0.7664, 0.8511, 0.7679, 0.8318, 0.7673, 0.8304, 0.7664, 0.8395, 0.7664, 0.8242, 0.7692, 0.6192, 0.7694, 0.6848, 0.7684, 0.6214, 0.7684, 0.6126, 0.7861, 0.6717, 0.8084, 0.4446, 0.8271, 0.2541, 0.7664, 0.8781, 0.7698, 0.8311, 0.7697, 0.8506, 0.7692, 0.8603, 0.7692, 0.8424, 0.8247, 0.2922, 0.8244, 0.2969, 0.8272, 0.2738, 0.8272, 0.2709, 0.8247, 0.31, 0.8064, 0.4064, 0.8271, 0.3087, 0.8272, 0.2918, 0.8084, 0.4446, 0.8247, 0.2922, 0.8272, 0.2709, 0.8271, 0.2541, 0.7674, 0.8309, 0.7676, 0.8374, 0.7664, 0.8511, 0.7664, 0.8422, 0.8244, 0.2969, 0.8247, 0.31, 0.8272, 0.2918, 0.8272, 0.2738, 0.769, 0.8489, 0.7679, 0.8318, 0.7664, 0.8242, 0.7692, 0.8779, 0.7678, 0.8442, 0.7689, 0.8405, 0.7664, 0.8692, 0.7664, 0.8602, 0.7697, 0.8506, 0.769, 0.8489, 0.7692, 0.8779, 0.7692, 0.8603])
me_canadarm_hd_002.materials.append(mat_canadarm)
me_canadarm_hd_002.use_remesh_preserve_volume = False
me_canadarm_hd_002.use_remesh_preserve_attributes = False
me_canadarm_hd_002.use_mirror_vertex_groups = False
me_canadarm_hd_002.update()
me_plane = bpy.data.meshes.new('Plane')
me_plane.from_pydata([(-53.04, -35.43, -23.13), (53.04, -35.43, -23.13), (-53.04, 35.43, -23.13), (53.04, 35.43, -23.13), (-53.04, 35.43, 56.45), (53.04, 35.43, 56.45), (-53.04, -35.43, 56.45), (53.04, -35.43, 56.45)], [], [(0, 1, 3, 2), (4, 5, 7, 6)])
me_plane.polygons.foreach_set('use_smooth', [True] * 2)
me_plane.materials.append(mat_light)
me_plane.use_remesh_preserve_volume = False
me_plane.use_remesh_preserve_attributes = False
me_plane.use_mirror_vertex_groups = False
me_plane.update()

# ---- objects
ob_canadarm_hd_002 = bpy.data.objects.new('CANADARM HD.002', me_canadarm_hd_002)
ob_sun = bpy.data.objects.new('Sun', light_sun)
ob_camera = bpy.data.objects.new('Camera', cam_camera)
ob_plane = bpy.data.objects.new('Plane', me_plane)

# ---- transforms, parenting, visibility, modifiers, constraints
ob_canadarm_hd_002.location = (0.0, 0.0, 0.0)
ob_canadarm_hd_002.lineart.crease_threshold = 0.0
ob_sun.location = (0.0, 0.0, 5.05)
ob_sun.lineart.crease_threshold = 0.0
ob_camera.location = (5.355, -2.217, 14.32)
ob_camera.rotation_euler = (0.889, -5.54e-07, 1.176)
ob_camera.lineart.crease_threshold = 0.0
ob_plane.location = (0.0, 0.0, 0.0)
ob_plane.hide_viewport = True
ob_plane.lineart.crease_threshold = 0.0

# ---- collection membership
col_collection_1.objects.link(ob_canadarm_hd_002)
col_collection_1.objects.link(ob_sun)
col_collection_1.objects.link(ob_camera)
col_collection_1.objects.link(ob_plane)

# ---- scene / render settings (as saved in the file)
scene.camera = ob_camera
scene.frame_start = 1; scene.frame_end = 250; scene.frame_set(1)
scene.render.engine = 'CYCLES'
scene.render.resolution_percentage = 50
scene.render.dither_intensity = 0.0
scene.cycles.use_denoising = False
scene.cycles.samples = 128
scene.cycles.sampling_pattern = 'TABULATED_SOBOL'
scene.cycles.use_adaptive_sampling = False
scene.cycles.use_light_tree = False
scene.cycles.blur_glossy = 0.0
scene.cycles.sample_clamp_indirect = 0.0
scene.view_settings.view_transform = 'Standard'
bpy.context.view_layer.update()
